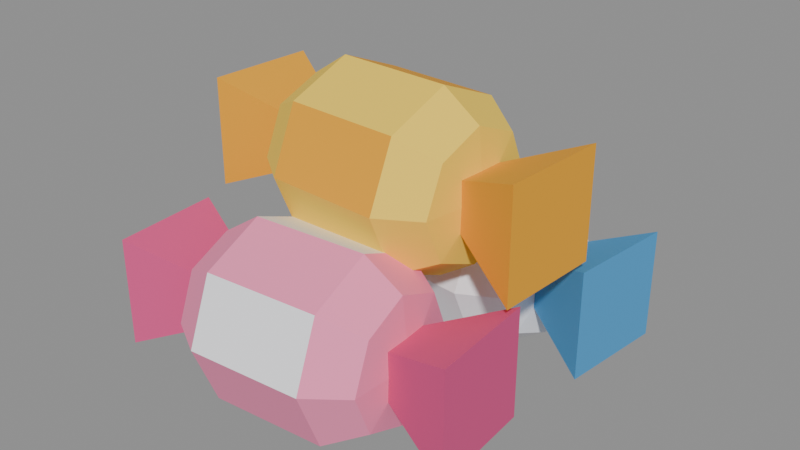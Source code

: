 # Source: candy-pile-1x1.blend  (saved by Blender 5.2.45; exported with 4.5.12 LTS)
import bpy
from mathutils import Matrix  # noqa: F401  (used for matrix-valued properties, if any)

bpy.ops.wm.read_factory_settings(use_empty=True)
scene = bpy.context.scene
scene.name = 'Scene'

# ---- collections
col_col_lowpoly = bpy.data.collections.new('COL_LowPoly'); scene.collection.children.link(col_col_lowpoly)

# ---- images (referenced by path relative to the original .blend; pixels are not part of the script)
import os
ASSET_DIR = os.environ.get("B2B_ASSET_DIR", "")  # directory of the original .blend (textures are referenced by path, not embedded)
HERE = os.path.dirname(os.path.abspath(__file__))  # packed textures are extracted next to this script under _unpacked/

def load_image(name, relpath, width, height, colorspace="sRGB"):
    """Load a texture the original file referenced (path relative to the .blend, or extracted next to this script)."""
    p = next((c for c in (os.path.join(HERE, relpath), os.path.join(ASSET_DIR, relpath)) if relpath and os.path.exists(c)), "")
    if p:
        img = bpy.data.images.load(p, check_existing=True)
        img.name = name
    else:  # same state as the original file: an image datablock whose file is absent (Cycles renders it pink)
        img = bpy.data.images.new(name, width, height)
        img.source = "FILE"
        img.filepath = "//" + (relpath or name)
    img.colorspace_settings.name = colorspace
    return img
img_sm_ea_candypile_basecolor = load_image('SM_EA_CandyPile_BaseColor', '_unpacked/SM_EA_CandyPile_BaseColor.04c7ce93.png', 128, 48, 'sRGB')
img_sm_ea_candypile_maskmap = load_image('SM_EA_CandyPile_MaskMap', '_unpacked/SM_EA_CandyPile_MaskMap.431fcf5f.png', 128, 48, 'Non-Color')

# ---- materials (node trees are filled in below, after node groups)
mat_m_sm_ea_candypile = bpy.data.materials.new('M_SM_EA_CandyPile')

# ---- material node trees
mat_m_sm_ea_candypile.use_nodes = True; mat_m_sm_ea_candypile.node_tree.nodes.clear()
_N = mat_m_sm_ea_candypile.node_tree.nodes; _L = mat_m_sm_ea_candypile.node_tree.links
n0 = _N.new('ShaderNodeBsdfPrincipled'); n0.name = 'Principled BSDF'; n0.location = (-200, 100)
n0.inputs[10].default_value = 0.005
n1 = _N.new('ShaderNodeOutputMaterial'); n1.name = 'Material Output'; n1.location = (200, 100)
n2 = _N.new('ShaderNodeTexImage'); n2.name = 'Image Texture'; n2.location = (0, 0)
n2.image = img_sm_ea_candypile_basecolor
n2.interpolation = 'Closest'
n3 = _N.new('ShaderNodeTexImage'); n3.name = 'Image Texture.001'; n3.location = (0, 0)
n3.image = img_sm_ea_candypile_maskmap
n3.interpolation = 'Closest'
n4 = _N.new('ShaderNodeSeparateColor'); n4.name = 'Separate Color'; n4.location = (0, 0)
n5 = _N.new('ShaderNodeMath'); n5.name = 'Math'; n5.location = (0, 0)
n5.operation = 'SUBTRACT'
n5.inputs[0].default_value = 1.0
_L.new(n0.outputs[0], n1.inputs[0])
_L.new(n2.outputs[0], n0.inputs[0])
_L.new(n3.outputs[0], n4.inputs[0])
_L.new(n4.outputs[0], n0.inputs[1])
_L.new(n3.outputs[1], n5.inputs[1])
_L.new(n5.outputs[0], n0.inputs[2])
n1.is_active_output = True

# ---- meshes
me_candy_pile_1x1 = bpy.data.meshes.new('candy-pile-1x1')
me_candy_pile_1x1.from_pydata([(-0.2421, -0.2589, 0.1986), (-0.2279, -0.2579, 0.05673), (-0.2349, -0.1578, 0.09827), (-0.2378, -0.1164, 0.1986), (-0.2349, -0.1578, 0.2988), (-0.2279, -0.2579, 0.3404), (-0.2209, -0.3579, 0.2988), (-0.218, -0.3993, 0.1986), (-0.2209, -0.3579, 0.09827), (-0.143, -0.2519, 0.0), (-0.1528, -0.1119, 0.05816), (-0.1569, -0.05385, 0.1986), (-0.1528, -0.1119, 0.339), (-0.143, -0.2519, 0.3971), (-0.1332, -0.392, 0.339), (-0.1292, -0.45, 0.1986), (-0.1332, -0.392, 0.05816), (0.1116, -0.2341, 0.0), (0.1018, -0.09406, 0.05816), (0.09779, -0.03604, 0.1986), (0.1018, -0.09406, 0.339), (0.1116, -0.2341, 0.3971), (0.1214, -0.3742, 0.339), (0.1255, -0.4322, 0.1986), (0.1214, -0.3742, 0.05816), (0.1965, -0.2282, 0.05673), (0.1895, -0.1281, 0.09827), (0.1866, -0.0867, 0.1986), (0.1895, -0.1281, 0.2988), (0.1965, -0.2282, 0.3404), (0.2035, -0.3282, 0.2988), (0.2064, -0.3697, 0.1986), (0.2035, -0.3282, 0.09827), (0.2107, -0.2272, 0.1986), (0.1654, -0.1901, 0.1584), (0.1654, -0.1901, 0.2387), (0.171, -0.2702, 0.2387), (0.171, -0.2702, 0.1584), (0.3579, -0.09626, 0.07821), (0.3579, -0.09626, 0.3189), (0.3747, -0.3364, 0.3189), (0.3747, -0.3364, 0.07821), (-0.4061, -0.1497, 0.07821), (-0.4061, -0.1497, 0.3189), (-0.3893, -0.3898, 0.3189), (-0.3893, -0.3898, 0.07821), (-0.2024, -0.2159, 0.1584), (-0.2024, -0.2159, 0.2387), (-0.1968, -0.2959, 0.2387), (-0.1968, -0.2959, 0.1584), (-0.213, 0.2629, 0.1986), (-0.1989, 0.2614, 0.05673), (-0.1884, 0.3612, 0.09827), (-0.1841, 0.4025, 0.1986), (-0.1884, 0.3612, 0.2988), (-0.1989, 0.2614, 0.3404), (-0.2094, 0.1617, 0.2988), (-0.2137, 0.1204, 0.1986), (-0.2094, 0.1617, 0.09827), (-0.1143, 0.2525, 0.0), (-0.0996, 0.3922, 0.05816), (-0.09352, 0.45, 0.1986), (-0.0996, 0.3922, 0.339), (-0.1143, 0.2525, 0.3971), (-0.1289, 0.1129, 0.339), (-0.135, 0.05506, 0.1986), (-0.1289, 0.1129, 0.05816), (0.1396, 0.2258, 0.0), (0.1543, 0.3655, 0.05816), (0.1604, 0.4233, 0.1986), (0.1543, 0.3655, 0.339), (0.1396, 0.2258, 0.3971), (0.1249, 0.08621, 0.339), (0.1189, 0.02838, 0.1986), (0.1249, 0.08621, 0.05816), (0.2242, 0.217, 0.05673), (0.2347, 0.3167, 0.09827), (0.2391, 0.358, 0.1986), (0.2347, 0.3167, 0.2988), (0.2242, 0.217, 0.3404), (0.2138, 0.1172, 0.2988), (0.2094, 0.0759, 0.1986), (0.2138, 0.1172, 0.09827), (0.2384, 0.2155, 0.1986), (0.2002, 0.2598, 0.1584), (0.2002, 0.2598, 0.2387), (0.1918, 0.18, 0.2387), (0.1918, 0.18, 0.1584), (0.4061, 0.3188, 0.07821), (0.4061, 0.3188, 0.3189), (0.3809, 0.07948, 0.3189), (0.3809, 0.07948, 0.07821), (-0.3556, 0.3989, 0.07821), (-0.3556, 0.3989, 0.3189), (-0.3807, 0.1595, 0.3189), (-0.3807, 0.1595, 0.07821), (-0.1665, 0.2984, 0.1584), (-0.1665, 0.2984, 0.2387), (-0.1749, 0.2186, 0.2387), (-0.1749, 0.2186, 0.1584), (-0.2423, 0.009959, 0.4538), (-0.2281, 0.009217, 0.312), (-0.2229, 0.1094, 0.3536), (-0.2207, 0.1508, 0.4538), (-0.2229, 0.1094, 0.5541), (-0.2281, 0.009217, 0.5957), (-0.2334, -0.09093, 0.5541), (-0.2356, -0.1324, 0.4538), (-0.2334, -0.09093, 0.3536), (-0.1432, 0.004763, 0.2553), (-0.1358, 0.145, 0.3134), (-0.1328, 0.203, 0.4538), (-0.1358, 0.145, 0.5942), (-0.1432, 0.004763, 0.6524), (-0.1505, -0.1354, 0.5942), (-0.1536, -0.1935, 0.4538), (-0.1505, -0.1354, 0.3134), (0.1118, -0.008598, 0.2553), (0.1191, 0.1316, 0.3134), (0.1222, 0.1897, 0.4538), (0.1191, 0.1316, 0.5942), (0.1118, -0.008598, 0.6524), (0.1044, -0.1488, 0.5942), (0.1014, -0.2069, 0.4538), (0.1044, -0.1488, 0.3134), (0.1968, -0.01305, 0.312), (0.202, 0.0871, 0.3536), (0.2042, 0.1286, 0.4538), (0.202, 0.0871, 0.5541), (0.1968, -0.01305, 0.5957), (0.1915, -0.1132, 0.5541), (0.1893, -0.1547, 0.4538), (0.1915, -0.1132, 0.3536), (0.2109, -0.01379, 0.4538), (0.1705, 0.02849, 0.4137), (0.1705, 0.02849, 0.494), (0.1663, -0.05163, 0.494), (0.1663, -0.05163, 0.4137), (0.373, 0.09822, 0.3335), (0.373, 0.09822, 0.5742), (0.3604, -0.1421, 0.5742), (0.3604, -0.1421, 0.3335), (-0.3918, 0.1383, 0.3335), (-0.3918, 0.1383, 0.5742), (-0.4044, -0.1021, 0.5742), (-0.4044, -0.1021, 0.3335), (-0.1977, 0.04779, 0.4137), (-0.1977, 0.04779, 0.494), (-0.2019, -0.03233, 0.494), (-0.2019, -0.03233, 0.4137)], [], [(0, 2, 1), (0, 3, 2), (0, 4, 3), (0, 5, 4), (0, 6, 5), (0, 7, 6), (0, 8, 7), (0, 1, 8), (1, 2, 10, 9), (2, 3, 11, 10), (3, 4, 12, 11), (4, 5, 13, 12), (5, 6, 14, 13), (6, 7, 15, 14), (7, 8, 16, 15), (8, 1, 9, 16), (9, 10, 18, 17), (10, 11, 19, 18), (11, 12, 20, 19), (12, 13, 21, 20), (13, 14, 22, 21), (14, 15, 23, 22), (15, 16, 24, 23), (16, 9, 17, 24), (17, 18, 26, 25), (18, 19, 27, 26), (19, 20, 28, 27), (20, 21, 29, 28), (21, 22, 30, 29), (22, 23, 31, 30), (23, 24, 32, 31), (24, 17, 25, 32), (25, 26, 33), (26, 27, 33), (27, 28, 33), (28, 29, 33), (29, 30, 33), (30, 31, 33), (31, 32, 33), (32, 25, 33), (34, 35, 39, 38), (35, 36, 40, 39), (36, 37, 41, 40), (37, 34, 38, 41), (37, 36, 35, 34), (38, 39, 40, 41), (42, 43, 47, 46), (43, 44, 48, 47), (44, 45, 49, 48), (45, 42, 46, 49), (45, 44, 43, 42), (46, 47, 48, 49), (50, 52, 51), (50, 53, 52), (50, 54, 53), (50, 55, 54), (50, 56, 55), (50, 57, 56), (50, 58, 57), (50, 51, 58), (51, 52, 60, 59), (52, 53, 61, 60), (53, 54, 62, 61), (54, 55, 63, 62), (55, 56, 64, 63), (56, 57, 65, 64), (57, 58, 66, 65), (58, 51, 59, 66), (59, 60, 68, 67), (60, 61, 69, 68), (61, 62, 70, 69), (62, 63, 71, 70), (63, 64, 72, 71), (64, 65, 73, 72), (65, 66, 74, 73), (66, 59, 67, 74), (67, 68, 76, 75), (68, 69, 77, 76), (69, 70, 78, 77), (70, 71, 79, 78), (71, 72, 80, 79), (72, 73, 81, 80), (73, 74, 82, 81), (74, 67, 75, 82), (75, 76, 83), (76, 77, 83), (77, 78, 83), (78, 79, 83), (79, 80, 83), (80, 81, 83), (81, 82, 83), (82, 75, 83), (84, 85, 89, 88), (85, 86, 90, 89), (86, 87, 91, 90), (87, 84, 88, 91), (87, 86, 85, 84), (88, 89, 90, 91), (92, 93, 97, 96), (93, 94, 98, 97), (94, 95, 99, 98), (95, 92, 96, 99), (95, 94, 93, 92), (96, 97, 98, 99), (100, 102, 101), (100, 103, 102), (100, 104, 103), (100, 105, 104), (100, 106, 105), (100, 107, 106), (100, 108, 107), (100, 101, 108), (101, 102, 110, 109), (102, 103, 111, 110), (103, 104, 112, 111), (104, 105, 113, 112), (105, 106, 114, 113), (106, 107, 115, 114), (107, 108, 116, 115), (108, 101, 109, 116), (109, 110, 118, 117), (110, 111, 119, 118), (111, 112, 120, 119), (112, 113, 121, 120), (113, 114, 122, 121), (114, 115, 123, 122), (115, 116, 124, 123), (116, 109, 117, 124), (117, 118, 126, 125), (118, 119, 127, 126), (119, 120, 128, 127), (120, 121, 129, 128), (121, 122, 130, 129), (122, 123, 131, 130), (123, 124, 132, 131), (124, 117, 125, 132), (125, 126, 133), (126, 127, 133), (127, 128, 133), (128, 129, 133), (129, 130, 133), (130, 131, 133), (131, 132, 133), (132, 125, 133), (134, 135, 139, 138), (135, 136, 140, 139), (136, 137, 141, 140), (137, 134, 138, 141), (137, 136, 135, 134), (138, 139, 140, 141), (142, 143, 147, 146), (143, 144, 148, 147), (144, 145, 149, 148), (145, 142, 146, 149), (145, 144, 143, 142), (146, 147, 148, 149)])
_uv = me_candy_pile_1x1.uv_layers.new(name='UVMap')
_uv.uv.foreach_set('vector', [0.3125, 0.8333, 0.3125, 0.8333, 0.3125, 0.8333, 0.3125, 0.8333, 0.3125, 0.8333, 0.3125, 0.8333, 0.3125, 0.8333, 0.3125, 0.8333, 0.3125, 0.8333, 0.3125, 0.8333, 0.3125, 0.8333, 0.3125, 0.8333, 0.3125, 0.8333, 0.3125, 0.8333, 0.3125, 0.8333, 0.3125, 0.8333, 0.3125, 0.8333, 0.3125, 0.8333, 0.3125, 0.8333, 0.3125, 0.8333, 0.3125, 0.8333, 0.3125, 0.8333, 0.3125, 0.8333, 0.3125, 0.8333, 0.3125, 0.8333, 0.3125, 0.8333, 0.3125, 0.8333, 0.3125, 0.8333, 0.3125, 0.8333, 0.3125, 0.8333, 0.3125, 0.8333, 0.3125, 0.8333, 0.3125, 0.8333, 0.3125, 0.8333, 0.3125, 0.8333, 0.3125, 0.8333, 0.3125, 0.8333, 0.3125, 0.8333, 0.3125, 0.8333, 0.3125, 0.8333, 0.3125, 0.8333, 0.3125, 0.8333, 0.3125, 0.8333, 0.3125, 0.8333, 0.3125, 0.8333, 0.3125, 0.8333, 0.3125, 0.8333, 0.3125, 0.8333, 0.3125, 0.8333, 0.3125, 0.8333, 0.3125, 0.8333, 0.3125, 0.8333, 0.3125, 0.8333, 0.3125, 0.8333, 0.3125, 0.8333, 0.3125, 0.8333, 0.3125, 0.8333, 0.3125, 0.8333, 0.3125, 0.8333, 0.3125, 0.8333, 0.0625, 0.8333, 0.0625, 0.8333, 0.0625, 0.8333, 0.0625, 0.8333, 0.3125, 0.8333, 0.3125, 0.8333, 0.3125, 0.8333, 0.3125, 0.8333, 0.0625, 0.8333, 0.0625, 0.8333, 0.0625, 0.8333, 0.0625, 0.8333, 0.3125, 0.8333, 0.3125, 0.8333, 0.3125, 0.8333, 0.3125, 0.8333, 0.0625, 0.8333, 0.0625, 0.8333, 0.0625, 0.8333, 0.0625, 0.8333, 0.3125, 0.8333, 0.3125, 0.8333, 0.3125, 0.8333, 0.3125, 0.8333, 0.0625, 0.8333, 0.0625, 0.8333, 0.0625, 0.8333, 0.0625, 0.8333, 0.3125, 0.8333, 0.3125, 0.8333, 0.3125, 0.8333, 0.3125, 0.8333, 0.3125, 0.8333, 0.3125, 0.8333, 0.3125, 0.8333, 0.3125, 0.8333, 0.3125, 0.8333, 0.3125, 0.8333, 0.3125, 0.8333, 0.3125, 0.8333, 0.3125, 0.8333, 0.3125, 0.8333, 0.3125, 0.8333, 0.3125, 0.8333, 0.3125, 0.8333, 0.3125, 0.8333, 0.3125, 0.8333, 0.3125, 0.8333, 0.3125, 0.8333, 0.3125, 0.8333, 0.3125, 0.8333, 0.3125, 0.8333, 0.3125, 0.8333, 0.3125, 0.8333, 0.3125, 0.8333, 0.3125, 0.8333, 0.3125, 0.8333, 0.3125, 0.8333, 0.3125, 0.8333, 0.3125, 0.8333, 0.3125, 0.8333, 0.3125, 0.8333, 0.3125, 0.8333, 0.3125, 0.8333, 0.3125, 0.8333, 0.3125, 0.8333, 0.3125, 0.8333, 0.3125, 0.8333, 0.3125, 0.8333, 0.3125, 0.8333, 0.3125, 0.8333, 0.3125, 0.8333, 0.3125, 0.8333, 0.3125, 0.8333, 0.3125, 0.8333, 0.3125, 0.8333, 0.3125, 0.8333, 0.3125, 0.8333, 0.3125, 0.8333, 0.3125, 0.8333, 0.3125, 0.8333, 0.3125, 0.8333, 0.3125, 0.8333, 0.3125, 0.8333, 0.4375, 0.8333, 0.4375, 0.8333, 0.4375, 0.8333, 0.4375, 0.8333, 0.4375, 0.8333, 0.4375, 0.8333, 0.4375, 0.8333, 0.4375, 0.8333, 0.4375, 0.8333, 0.4375, 0.8333, 0.4375, 0.8333, 0.4375, 0.8333, 0.4375, 0.8333, 0.4375, 0.8333, 0.4375, 0.8333, 0.4375, 0.8333, 0.4375, 0.8333, 0.4375, 0.8333, 0.4375, 0.8333, 0.4375, 0.8333, 0.4375, 0.8333, 0.4375, 0.8333, 0.4375, 0.8333, 0.4375, 0.8333, 0.4375, 0.8333, 0.4375, 0.8333, 0.4375, 0.8333, 0.4375, 0.8333, 0.4375, 0.8333, 0.4375, 0.8333, 0.4375, 0.8333, 0.4375, 0.8333, 0.4375, 0.8333, 0.4375, 0.8333, 0.4375, 0.8333, 0.4375, 0.8333, 0.4375, 0.8333, 0.4375, 0.8333, 0.4375, 0.8333, 0.4375, 0.8333, 0.4375, 0.8333, 0.4375, 0.8333, 0.4375, 0.8333, 0.4375, 0.8333, 0.4375, 0.8333, 0.4375, 0.8333, 0.4375, 0.8333, 0.4375, 0.8333, 0.6875, 0.8333, 0.6875, 0.8333, 0.6875, 0.8333, 0.6875, 0.8333, 0.6875, 0.8333, 0.6875, 0.8333, 0.6875, 0.8333, 0.6875, 0.8333, 0.6875, 0.8333, 0.6875, 0.8333, 0.6875, 0.8333, 0.6875, 0.8333, 0.6875, 0.8333, 0.6875, 0.8333, 0.6875, 0.8333, 0.6875, 0.8333, 0.6875, 0.8333, 0.6875, 0.8333, 0.6875, 0.8333, 0.6875, 0.8333, 0.6875, 0.8333, 0.6875, 0.8333, 0.6875, 0.8333, 0.6875, 0.8333, 0.6875, 0.8333, 0.6875, 0.8333, 0.6875, 0.8333, 0.6875, 0.8333, 0.6875, 0.8333, 0.6875, 0.8333, 0.6875, 0.8333, 0.6875, 0.8333, 0.6875, 0.8333, 0.6875, 0.8333, 0.6875, 0.8333, 0.6875, 0.8333, 0.6875, 0.8333, 0.6875, 0.8333, 0.6875, 0.8333, 0.6875, 0.8333, 0.6875, 0.8333, 0.6875, 0.8333, 0.6875, 0.8333, 0.6875, 0.8333, 0.6875, 0.8333, 0.6875, 0.8333, 0.6875, 0.8333, 0.6875, 0.8333, 0.6875, 0.8333, 0.6875, 0.8333, 0.6875, 0.8333, 0.6875, 0.8333, 0.6875, 0.8333, 0.6875, 0.8333, 0.6875, 0.8333, 0.6875, 0.8333, 0.0625, 0.8333, 0.0625, 0.8333, 0.0625, 0.8333, 0.0625, 0.8333, 0.0625, 0.8333, 0.0625, 0.8333, 0.0625, 0.8333, 0.0625, 0.8333, 0.0625, 0.8333, 0.0625, 0.8333, 0.0625, 0.8333, 0.0625, 0.8333, 0.0625, 0.8333, 0.0625, 0.8333, 0.0625, 0.8333, 0.0625, 0.8333, 0.0625, 0.8333, 0.0625, 0.8333, 0.0625, 0.8333, 0.0625, 0.8333, 0.0625, 0.8333, 0.0625, 0.8333, 0.0625, 0.8333, 0.0625, 0.8333, 0.0625, 0.8333, 0.0625, 0.8333, 0.0625, 0.8333, 0.0625, 0.8333, 0.0625, 0.8333, 0.0625, 0.8333, 0.0625, 0.8333, 0.0625, 0.8333, 0.0625, 0.8333, 0.0625, 0.8333, 0.0625, 0.8333, 0.0625, 0.8333, 0.0625, 0.8333, 0.0625, 0.8333, 0.0625, 0.8333, 0.0625, 0.8333, 0.0625, 0.8333, 0.0625, 0.8333, 0.0625, 0.8333, 0.0625, 0.8333, 0.0625, 0.8333, 0.0625, 0.8333, 0.0625, 0.8333, 0.0625, 0.8333, 0.0625, 0.8333, 0.0625, 0.8333, 0.0625, 0.8333, 0.0625, 0.8333, 0.0625, 0.8333, 0.0625, 0.8333, 0.0625, 0.8333, 0.0625, 0.8333, 0.0625, 0.8333, 0.0625, 0.8333, 0.0625, 0.8333, 0.0625, 0.8333, 0.0625, 0.8333, 0.0625, 0.8333, 0.0625, 0.8333, 0.0625, 0.8333, 0.0625, 0.8333, 0.0625, 0.8333, 0.0625, 0.8333, 0.0625, 0.8333, 0.0625, 0.8333, 0.0625, 0.8333, 0.0625, 0.8333, 0.0625, 0.8333, 0.0625, 0.8333, 0.0625, 0.8333, 0.0625, 0.8333, 0.0625, 0.8333, 0.0625, 0.8333, 0.0625, 0.8333, 0.0625, 0.8333, 0.0625, 0.8333, 0.0625, 0.8333, 0.0625, 0.8333, 0.0625, 0.8333, 0.0625, 0.8333, 0.0625, 0.8333, 0.0625, 0.8333, 0.0625, 0.8333, 0.0625, 0.8333, 0.8125, 0.8333, 0.8125, 0.8333, 0.8125, 0.8333, 0.8125, 0.8333, 0.8125, 0.8333, 0.8125, 0.8333, 0.8125, 0.8333, 0.8125, 0.8333, 0.8125, 0.8333, 0.8125, 0.8333, 0.8125, 0.8333, 0.8125, 0.8333, 0.8125, 0.8333, 0.8125, 0.8333, 0.8125, 0.8333, 0.8125, 0.8333, 0.8125, 0.8333, 0.8125, 0.8333, 0.8125, 0.8333, 0.8125, 0.8333, 0.8125, 0.8333, 0.8125, 0.8333, 0.8125, 0.8333, 0.8125, 0.8333, 0.8125, 0.8333, 0.8125, 0.8333, 0.8125, 0.8333, 0.8125, 0.8333, 0.8125, 0.8333, 0.8125, 0.8333, 0.8125, 0.8333, 0.8125, 0.8333, 0.8125, 0.8333, 0.8125, 0.8333, 0.8125, 0.8333, 0.8125, 0.8333, 0.8125, 0.8333, 0.8125, 0.8333, 0.8125, 0.8333, 0.8125, 0.8333, 0.8125, 0.8333, 0.8125, 0.8333, 0.8125, 0.8333, 0.8125, 0.8333, 0.8125, 0.8333, 0.8125, 0.8333, 0.8125, 0.8333, 0.8125, 0.8333, 0.3125, 0.5, 0.3125, 0.5, 0.3125, 0.5, 0.3125, 0.5, 0.3125, 0.5, 0.3125, 0.5, 0.3125, 0.5, 0.3125, 0.5, 0.3125, 0.5, 0.3125, 0.5, 0.3125, 0.5, 0.3125, 0.5, 0.3125, 0.5, 0.3125, 0.5, 0.3125, 0.5, 0.3125, 0.5, 0.3125, 0.5, 0.3125, 0.5, 0.3125, 0.5, 0.3125, 0.5, 0.3125, 0.5, 0.3125, 0.5, 0.3125, 0.5, 0.3125, 0.5, 0.3125, 0.5, 0.3125, 0.5, 0.3125, 0.5, 0.3125, 0.5, 0.3125, 0.5, 0.3125, 0.5, 0.3125, 0.5, 0.3125, 0.5, 0.3125, 0.5, 0.3125, 0.5, 0.3125, 0.5, 0.3125, 0.5, 0.3125, 0.5, 0.3125, 0.5, 0.3125, 0.5, 0.3125, 0.5, 0.3125, 0.5, 0.3125, 0.5, 0.3125, 0.5, 0.3125, 0.5, 0.3125, 0.5, 0.3125, 0.5, 0.3125, 0.5, 0.3125, 0.5, 0.3125, 0.5, 0.3125, 0.5, 0.3125, 0.5, 0.3125, 0.5, 0.3125, 0.5, 0.3125, 0.5, 0.3125, 0.5, 0.3125, 0.5, 0.3125, 0.5, 0.3125, 0.5, 0.3125, 0.5, 0.3125, 0.5, 0.4375, 0.5, 0.4375, 0.5, 0.4375, 0.5, 0.4375, 0.5, 0.3125, 0.5, 0.3125, 0.5, 0.3125, 0.5, 0.3125, 0.5, 0.4375, 0.5, 0.4375, 0.5, 0.4375, 0.5, 0.4375, 0.5, 0.3125, 0.5, 0.3125, 0.5, 0.3125, 0.5, 0.3125, 0.5, 0.4375, 0.5, 0.4375, 0.5, 0.4375, 0.5, 0.4375, 0.5, 0.3125, 0.5, 0.3125, 0.5, 0.3125, 0.5, 0.3125, 0.5, 0.4375, 0.5, 0.4375, 0.5, 0.4375, 0.5, 0.4375, 0.5, 0.3125, 0.5, 0.3125, 0.5, 0.3125, 0.5, 0.3125, 0.5, 0.3125, 0.5, 0.3125, 0.5, 0.3125, 0.5, 0.3125, 0.5, 0.3125, 0.5, 0.3125, 0.5, 0.3125, 0.5, 0.3125, 0.5, 0.3125, 0.5, 0.3125, 0.5, 0.3125, 0.5, 0.3125, 0.5, 0.3125, 0.5, 0.3125, 0.5, 0.3125, 0.5, 0.3125, 0.5, 0.3125, 0.5, 0.3125, 0.5, 0.3125, 0.5, 0.3125, 0.5, 0.3125, 0.5, 0.3125, 0.5, 0.3125, 0.5, 0.3125, 0.5, 0.3125, 0.5, 0.3125, 0.5, 0.3125, 0.5, 0.3125, 0.5, 0.3125, 0.5, 0.3125, 0.5, 0.3125, 0.5, 0.3125, 0.5, 0.3125, 0.5, 0.3125, 0.5, 0.3125, 0.5, 0.3125, 0.5, 0.3125, 0.5, 0.3125, 0.5, 0.3125, 0.5, 0.3125, 0.5, 0.3125, 0.5, 0.3125, 0.5, 0.3125, 0.5, 0.3125, 0.5, 0.3125, 0.5, 0.3125, 0.5, 0.3125, 0.5, 0.3125, 0.5, 0.3125, 0.5, 0.3125, 0.5, 0.3125, 0.5, 0.3125, 0.5, 0.4375, 0.5, 0.4375, 0.5, 0.4375, 0.5, 0.4375, 0.5, 0.4375, 0.5, 0.4375, 0.5, 0.4375, 0.5, 0.4375, 0.5, 0.4375, 0.5, 0.4375, 0.5, 0.4375, 0.5, 0.4375, 0.5, 0.4375, 0.5, 0.4375, 0.5, 0.4375, 0.5, 0.4375, 0.5, 0.4375, 0.5, 0.4375, 0.5, 0.4375, 0.5, 0.4375, 0.5, 0.4375, 0.5, 0.4375, 0.5, 0.4375, 0.5, 0.4375, 0.5, 0.4375, 0.5, 0.4375, 0.5, 0.4375, 0.5, 0.4375, 0.5, 0.4375, 0.5, 0.4375, 0.5, 0.4375, 0.5, 0.4375, 0.5, 0.4375, 0.5, 0.4375, 0.5, 0.4375, 0.5, 0.4375, 0.5, 0.4375, 0.5, 0.4375, 0.5, 0.4375, 0.5, 0.4375, 0.5, 0.4375, 0.5, 0.4375, 0.5, 0.4375, 0.5, 0.4375, 0.5, 0.4375, 0.5, 0.4375, 0.5, 0.4375, 0.5, 0.4375, 0.5])
me_candy_pile_1x1.materials.append(mat_m_sm_ea_candypile)
me_candy_pile_1x1.update()

# ---- objects
ob_candy_pile_1x1 = bpy.data.objects.new('candy-pile-1x1', me_candy_pile_1x1)

# ---- transforms, parenting, visibility, modifiers, constraints
ob_candy_pile_1x1.location = (0.0, 0.0, 0.0)

# ---- collection membership
col_col_lowpoly.objects.link(ob_candy_pile_1x1)

# ---- scene / render settings (as saved in the file)
scene.frame_start = 1; scene.frame_end = 250; scene.frame_set(1)
scene.render.engine = 'BLENDER_EEVEE_NEXT'
scene.render.bake_bias = 0.0
scene.render.bake_samples = 0
scene.render.compositor_device = 'GPU'
scene.eevee.use_volume_custom_range = False
scene.eevee.fast_gi_thickness_near = 0.1
scene.eevee.fast_gi_thickness_far = 0.0
scene.eevee.ray_tracing_options.screen_trace_thickness = 0.1
bpy.context.view_layer.update()

# ---- added for rendering (the .blend has no active camera and no usable light): camera, sun + grey world if the file has none
cam_auto = bpy.data.cameras.new('AutoCamera')
cam_auto.lens = 50.0
cam_auto.sensor_width = 36.0
cam_auto.clip_end = 1000.0
ob_auto_camera = bpy.data.objects.new('AutoCamera', cam_auto)
scene.collection.objects.link(ob_auto_camera)
ob_auto_camera.location = (1.27374, -1.52849, 1.34519)
ob_auto_camera.rotation_euler = (1.09748, -7.21219e-08, 0.694738)
scene.camera = ob_auto_camera
light_auto_sun = bpy.data.lights.new('AutoSun', 'SUN')
light_auto_sun.energy = 3.0
light_auto_sun.angle = 0.0523599
ob_auto_sun = bpy.data.objects.new('AutoSun', light_auto_sun)
scene.collection.objects.link(ob_auto_sun)
ob_auto_sun.rotation_euler = (0.872665, 0.174533, 0.523599)
if scene.world is None:
    world_auto = bpy.data.worlds.new('AutoWorld')
    world_auto.color = (0.3, 0.3, 0.3)
    scene.world = world_auto
bpy.context.view_layer.update()

